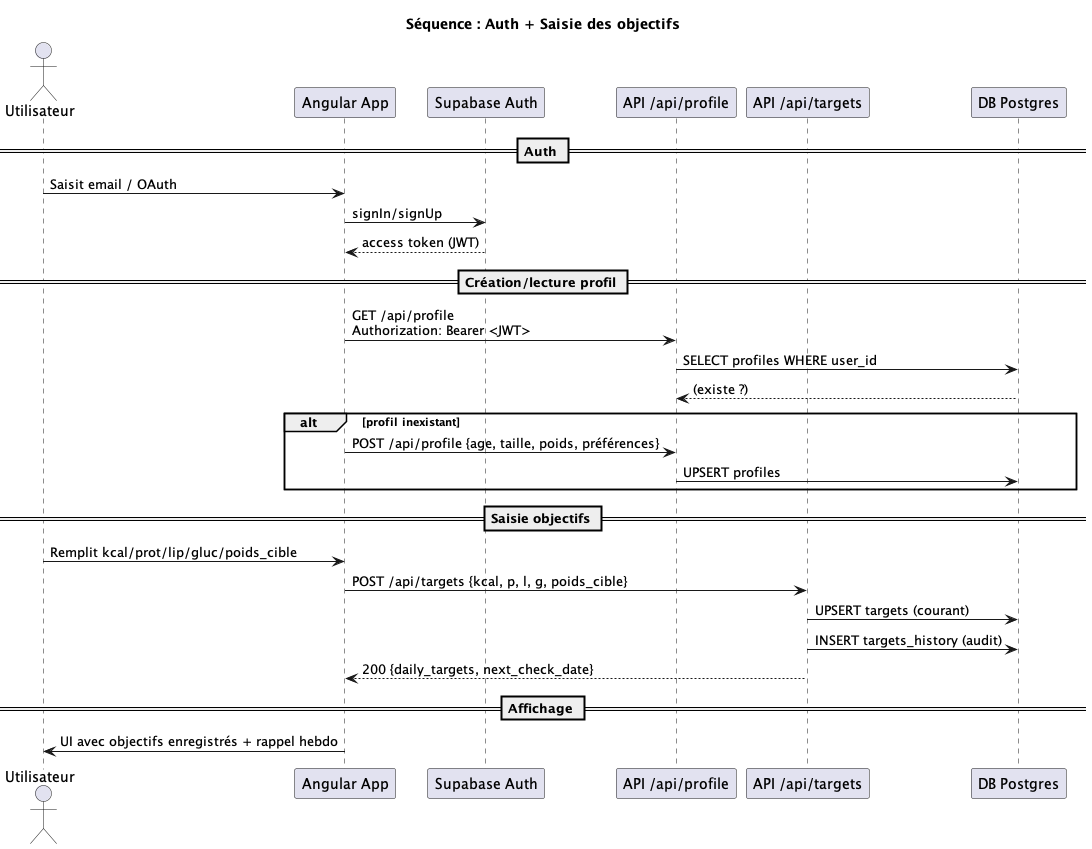

The diagram above was rendered by PlantUML. Its source (embedded in the PNG):
@startuml
title Séquence : Auth + Saisie des objectifs

actor Utilisateur
participant "Angular App" as FE
participant "Supabase Auth" as AUTH
participant "API /api/profile" as API_PROF
participant "API /api/targets" as API_TGT
participant "DB Postgres" as DB

== Auth ==
Utilisateur -> FE : Saisit email / OAuth
FE -> AUTH : signIn/signUp
AUTH --> FE : access token (JWT)

== Création/lecture profil ==
FE -> API_PROF : GET /api/profile\nAuthorization: Bearer <JWT>
API_PROF -> DB : SELECT profiles WHERE user_id
DB --> API_PROF : (existe ?)
alt profil inexistant
  FE -> API_PROF : POST /api/profile {age, taille, poids, préférences}
  API_PROF -> DB : UPSERT profiles
end

== Saisie objectifs ==
Utilisateur -> FE : Remplit kcal/prot/lip/gluc/poids_cible
FE -> API_TGT : POST /api/targets {kcal, p, l, g, poids_cible}
API_TGT -> DB : UPSERT targets (courant)
API_TGT -> DB : INSERT targets_history (audit)
API_TGT --> FE : 200 {daily_targets, next_check_date}

== Affichage ==
FE -> Utilisateur : UI avec objectifs enregistrés + rappel hebdo
@enduml